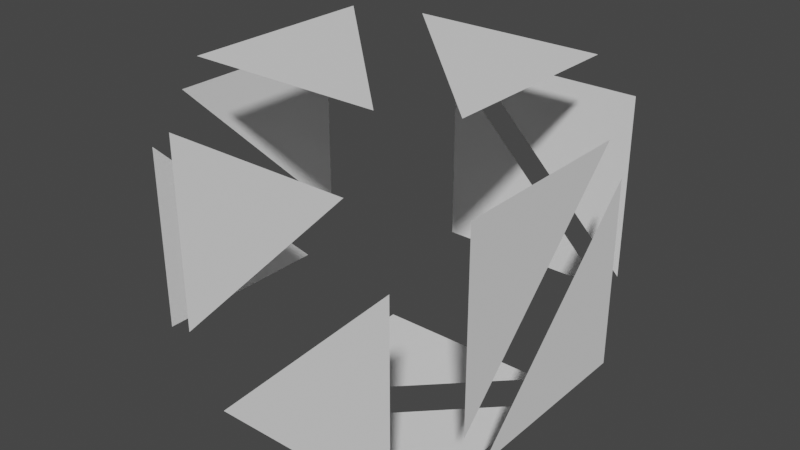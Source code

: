 # Source: voxel_debug.blend  (saved by Blender 3.3.6; exported with 4.5.12 LTS)
import bpy
from mathutils import Matrix  # noqa: F401  (used for matrix-valued properties, if any)

bpy.ops.wm.read_factory_settings(use_empty=True)
scene = bpy.context.scene
scene.name = 'Scene'

# ---- collections
col_collection = bpy.data.collections.new('Collection'); scene.collection.children.link(col_collection)

# ---- world
world_world = bpy.data.worlds.new('World'); scene.world = world_world
world_world.use_nodes = True; world_world.node_tree.nodes.clear()
_N = world_world.node_tree.nodes; _L = world_world.node_tree.links
n0 = _N.new('ShaderNodeOutputWorld'); n0.name = 'World Output'; n0.location = (300, 300)
n1 = _N.new('ShaderNodeBackground'); n1.name = 'Background'; n1.location = (10, 300)
n1.inputs[0].default_value = (0.05088, 0.05088, 0.05088, 1.0)
_L.new(n1.outputs[0], n0.inputs[0])
n0.is_active_output = True
world_world.color = (0.05088, 0.05088, 0.05088)
world_world.use_sun_shadow = False
world_world.sun_shadow_jitter_overblur = 0.0

# ---- meshes
me_cube_001 = bpy.data.meshes.new('Cube.001')
me_cube_001.from_pydata([(-2.093, -0.729, 1.276), (-2.093, 1.271, -0.7242), (-2.093, 1.271, 1.276), (-1.23, -1.596, -0.6642), (-1.23, -1.596, 1.336), (0.77, -1.596, 1.336), (1.614, -1.131, -0.7595), (1.614, -1.131, 1.24), (1.614, 0.8687, 1.24), (-0.8437, 2.152, 1.155), (1.156, 2.152, -0.8446), (1.156, 2.152, 1.155), (-1.117, 2.296, -1.133), (-1.117, 2.296, 0.8673), (0.8829, 2.296, -1.133), (1.58, -0.7819, -1.255), (1.58, 1.218, -1.255), (1.58, 1.218, 0.745), (-0.672, -1.728, -1.226), (1.328, -1.728, -1.226), (1.328, -1.728, 0.7738), (-2.107, -1.133, -1.187), (-2.107, -1.133, 0.8127), (-2.107, 0.8669, -1.187), (-1.294, -1.171, 1.89), (-1.294, 0.8287, 1.89), (0.7061, -1.171, 1.89), (-0.8392, 1.341, 1.784), (1.161, -0.6592, 1.784), (1.161, 1.341, 1.784), (-1.178, -0.7198, -1.817), (-1.178, 1.28, -1.817), (0.8216, 1.28, -1.817), (-0.8878, -1.161, -1.766), (1.112, -1.161, -1.766), (1.112, 0.8391, -1.766)], [], [(0, 2, 1), (5, 4, 3), (8, 7, 6), (9, 11, 10), (13, 14, 12), (17, 15, 16), (20, 18, 19), (22, 23, 21), (25, 24, 26), (27, 28, 29), (32, 30, 31), (35, 34, 33)])
_uv = me_cube_001.uv_layers.new(name='UVMap')
_uv.uv.foreach_set('vector', [0.625, 0.0, 0.625, 0.25, 0.375, 0.25, 0.625, 0.75, 0.625, 1.0, 0.375, 1.0, 0.625, 0.5, 0.625, 0.75, 0.375, 0.75, 0.625, 0.25, 0.625, 0.5, 0.375, 0.5, 0.625, 0.25, 0.375, 0.5, 0.375, 0.25, 0.625, 0.5, 0.375, 0.75, 0.375, 0.5, 0.625, 0.75, 0.375, 1.0, 0.375, 0.75, 0.625, 0.0, 0.375, 0.25, 0.375, 0.0, 0.875, 0.5, 0.875, 0.75, 0.625, 0.75, 0.875, 0.5, 0.625, 0.75, 0.625, 0.5, 0.375, 0.5, 0.125, 0.75, 0.125, 0.5, 0.375, 0.5, 0.375, 0.75, 0.125, 0.75])
me_cube_001.update()

# ---- objects
ob_cube = bpy.data.objects.new('Cube', me_cube_001)

# ---- transforms, parenting, visibility, modifiers, constraints
ob_cube.location = (0.0, 0.0, 0.0)

# ---- collection membership
col_collection.objects.link(ob_cube)

# ---- scene / render settings (as saved in the file)
scene.frame_start = 1; scene.frame_end = 250; scene.frame_set(1)
scene.render.engine = 'BLENDER_EEVEE_NEXT'
scene.cycles.sampling_pattern = 'TABULATED_SOBOL'
scene.cycles.use_light_tree = False
scene.view_settings.view_transform = 'Filmic'
bpy.context.view_layer.update()

# ---- added for rendering (the .blend has no active camera and no usable light): camera, sun
cam_auto = bpy.data.cameras.new('AutoCamera')
cam_auto.lens = 50.0
cam_auto.sensor_width = 36.0
cam_auto.clip_end = 1000.0
ob_auto_camera = bpy.data.objects.new('AutoCamera', cam_auto)
scene.collection.objects.link(ob_auto_camera)
ob_auto_camera.location = (5.87584, -7.06273, 4.93456)
ob_auto_camera.rotation_euler = (1.09748, -7.21219e-08, 0.694738)
scene.camera = ob_auto_camera
light_auto_sun = bpy.data.lights.new('AutoSun', 'SUN')
light_auto_sun.energy = 3.0
light_auto_sun.angle = 0.0523599
ob_auto_sun = bpy.data.objects.new('AutoSun', light_auto_sun)
scene.collection.objects.link(ob_auto_sun)
ob_auto_sun.rotation_euler = (0.872665, 0.174533, 0.523599)
bpy.context.view_layer.update()
